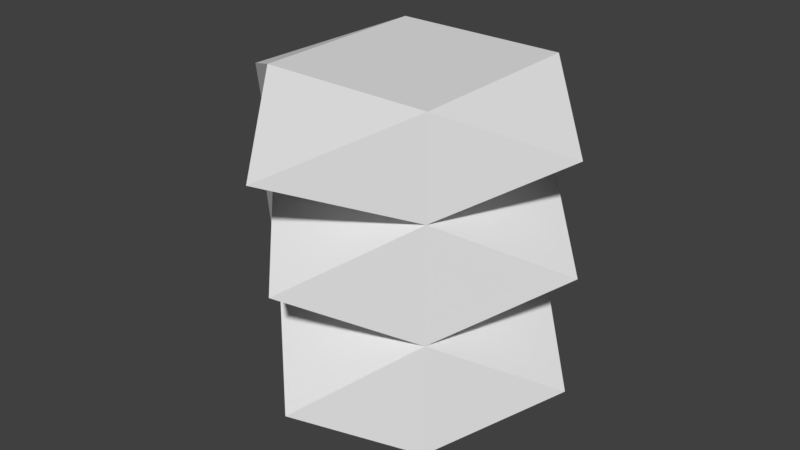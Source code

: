 # Source: shinguard03.blend  (saved by Blender 2.78.0; exported with 4.5.12 LTS)
import bpy
from mathutils import Matrix  # noqa: F401  (used for matrix-valued properties, if any)

bpy.ops.wm.read_factory_settings(use_empty=True)
scene = bpy.context.scene
scene.name = 'Scene'

# ---- collections
col_collection_1 = bpy.data.collections.new('Collection 1'); scene.collection.children.link(col_collection_1)

# ---- world
world_world = bpy.data.worlds.new('World'); scene.world = world_world
world_world.color = (0.05088, 0.05088, 0.05088)
world_world.use_sun_shadow = False
world_world.sun_shadow_jitter_overblur = 0.0
world_world.cycles.sampling_method = 'MANUAL'

# ---- meshes
me_cube_007 = bpy.data.meshes.new('Cube.007')
me_cube_007.from_pydata([(-1.068, -1.0, -1.0), (-1.068, -1.0, 1.0), (-1.068, 1.0, -1.0), (-1.068, 1.0, 1.0), (0.9315, -1.0, -1.0), (0.9315, -1.0, 1.0), (0.9315, 1.0, -1.0), (0.9315, 1.0, 1.0), (-1.068, -1.0, 0.4096), (-1.068, 1.0, 0.4096), (0.9315, 1.0, 0.4096), (0.9315, -1.0, 0.4096), (-1.068, 1.0, -0.2952), (0.9315, 1.0, -0.2952), (0.9315, -1.0, -0.2952), (-1.068, -1.0, -0.2952), (1.909, 0.0, 0.7048), (1.956, 0.0, 0.05718), (1.918, 0.0, -0.6476), (-0.06847, 2.022, -0.6476), (-0.06847, 2.1, 0.05718), (-0.06847, 1.922, 0.7048), (-2.396, 0.0, 0.7048), (-2.384, 0.0, 0.05718), (-2.214, 0.0, -0.6476), (-0.06847, -2.2, 0.7048), (-0.06847, -2.026, 0.05718), (-0.06847, -1.91, -0.6998)], [], [(8, 1, 22), (10, 9, 21), (10, 7, 16), (8, 11, 25), (2, 6, 4, 0), (7, 3, 1, 5), (11, 8, 26), (13, 10, 17), (12, 9, 20), (9, 12, 23), (12, 2, 24), (2, 12, 19), (14, 4, 18), (4, 14, 27), (10, 11, 17), (7, 5, 16), (11, 10, 16), (5, 11, 16), (14, 13, 17), (11, 14, 17), (12, 13, 19), (4, 6, 18), (6, 13, 18), (13, 14, 18), (9, 10, 20), (13, 6, 19), (6, 2, 19), (3, 7, 21), (13, 12, 20), (10, 13, 20), (9, 8, 22), (7, 10, 21), (9, 3, 21), (15, 8, 23), (1, 3, 22), (3, 9, 22), (0, 15, 24), (8, 9, 23), (12, 15, 23), (1, 8, 25), (15, 12, 24), (2, 0, 24), (15, 14, 26), (11, 5, 25), (5, 1, 25), (14, 15, 27), (8, 15, 26), (14, 11, 26), (15, 0, 27), (0, 4, 27)])
me_cube_007.use_remesh_preserve_volume = False
me_cube_007.use_remesh_preserve_attributes = False
me_cube_007.use_mirror_vertex_groups = False
me_cube_007.update()

# ---- objects
ob_shinguard3 = bpy.data.objects.new('Shinguard3', me_cube_007)

# ---- transforms, parenting, visibility, modifiers, constraints
ob_shinguard3.location = (0.1148, 1.007, 1.152)
ob_shinguard3.scale = (0.3907, 0.4134, 0.7369)
ob_shinguard3.lineart.crease_threshold = 0.0

# ---- collection membership
col_collection_1.objects.link(ob_shinguard3)

# ---- scene / render settings (as saved in the file)
scene.frame_start = 1; scene.frame_end = 250; scene.frame_set(1)
scene.render.engine = 'BLENDER_EEVEE_NEXT'
scene.render.resolution_percentage = 50
scene.render.dither_intensity = 0.0
scene.cycles.use_denoising = False
scene.cycles.samples = 128
scene.cycles.sampling_pattern = 'TABULATED_SOBOL'
scene.cycles.light_sampling_threshold = 0.0
scene.cycles.use_adaptive_sampling = False
scene.cycles.use_light_tree = False
scene.cycles.blur_glossy = 0.0
scene.cycles.sample_clamp_indirect = 0.0
scene.view_settings.view_transform = 'Standard'
bpy.context.view_layer.update()

# ---- added for rendering (the .blend has no active camera and no usable light): camera, sun
cam_auto = bpy.data.cameras.new('AutoCamera')
cam_auto.lens = 50.0
cam_auto.sensor_width = 36.0
cam_auto.clip_end = 1000.0
ob_auto_camera = bpy.data.objects.new('AutoCamera', cam_auto)
scene.collection.objects.link(ob_auto_camera)
ob_auto_camera.location = (2.68204, -2.19748, 3.27457)
ob_auto_camera.rotation_euler = (1.09748, -7.21219e-08, 0.694738)
scene.camera = ob_auto_camera
light_auto_sun = bpy.data.lights.new('AutoSun', 'SUN')
light_auto_sun.energy = 3.0
light_auto_sun.angle = 0.0523599
ob_auto_sun = bpy.data.objects.new('AutoSun', light_auto_sun)
scene.collection.objects.link(ob_auto_sun)
ob_auto_sun.rotation_euler = (0.872665, 0.174533, 0.523599)
bpy.context.view_layer.update()
